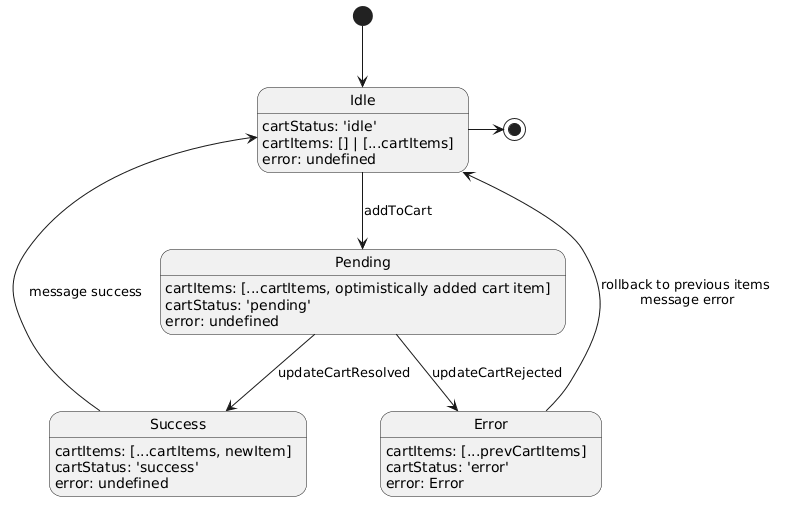

The diagram above was rendered by PlantUML. Its source (embedded in the PNG):
@startuml
[*] --> Idle

Idle: cartStatus: 'idle'
Idle: cartItems: [] | [...cartItems]
Idle: error: undefined

Idle -down-> Pending : addToCart
Pending: cartItems: [...cartItems, optimistically added cart item]
Pending: cartStatus: 'pending'
Pending: error: undefined

Pending -down-> Success : updateCartResolved
Success: cartItems: [...cartItems, newItem]
Success: cartStatus: 'success'
Success: error: undefined

Pending -down-> Error : updateCartRejected
Error: cartItems: [...prevCartItems]
Error: cartStatus: 'error'
Error: error: Error

Success --> Idle : message success
Error --> Idle : rollback to previous items \nmessage error

Idle -right--> [*]
@enduml